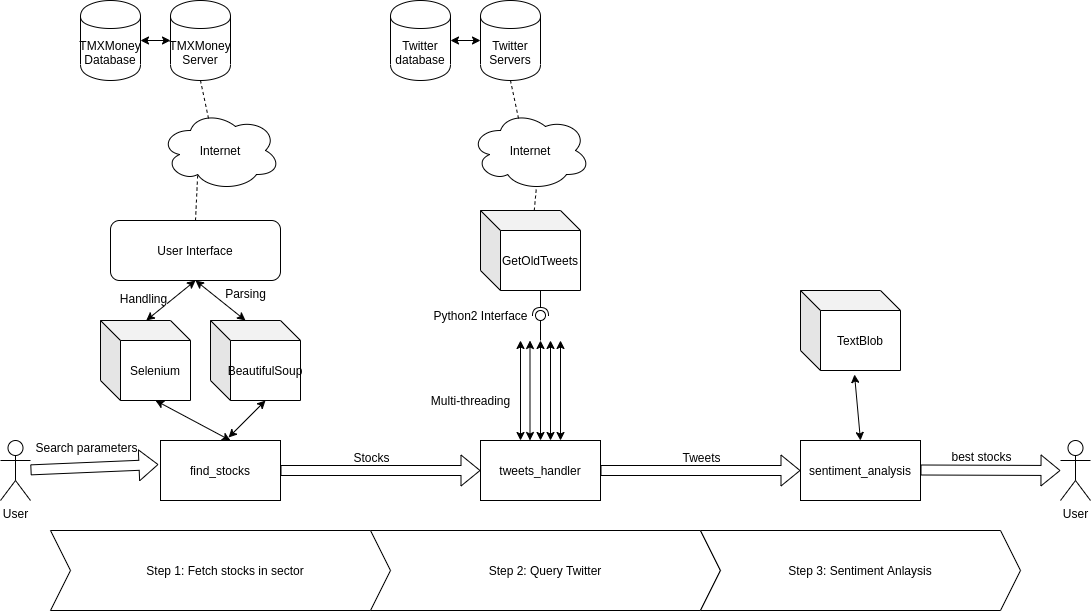

The diagram above was exported from draw.io. Its source (the exported page's mxGraphModel, read from the mxfile embedded in the PNG):
<mxGraphModel dx="2272" dy="725" grid="1" gridSize="10" guides="1" tooltips="1" connect="1" arrows="1" fold="1" page="1" pageScale="1" pageWidth="850" pageHeight="1100" math="0" shadow="0">
  <root>
    <mxCell id="0" />
    <mxCell id="1" parent="0" />
    <mxCell id="sTIJv1J1yc1t_ZQ5BGsL-1" value="TMXMoney Database" style="shape=cylinder;whiteSpace=wrap;html=1;boundedLbl=1;backgroundOutline=1;" vertex="1" parent="1">
      <mxGeometry x="50" y="70" width="60" height="80" as="geometry" />
    </mxCell>
    <mxCell id="sTIJv1J1yc1t_ZQ5BGsL-2" value="User Interface" style="rounded=1;whiteSpace=wrap;html=1;" vertex="1" parent="1">
      <mxGeometry x="80" y="290" width="170" height="60" as="geometry" />
    </mxCell>
    <mxCell id="sTIJv1J1yc1t_ZQ5BGsL-7" value="Selenium" style="shape=cube;whiteSpace=wrap;html=1;boundedLbl=1;backgroundOutline=1;darkOpacity=0.05;darkOpacity2=0.1;" vertex="1" parent="1">
      <mxGeometry x="70" y="390" width="90" height="80" as="geometry" />
    </mxCell>
    <mxCell id="sTIJv1J1yc1t_ZQ5BGsL-8" value="Internet" style="ellipse;shape=cloud;whiteSpace=wrap;html=1;" vertex="1" parent="1">
      <mxGeometry x="130" y="180" width="120" height="80" as="geometry" />
    </mxCell>
    <mxCell id="sTIJv1J1yc1t_ZQ5BGsL-9" value="" style="endArrow=classic;startArrow=classic;html=1;entryX=0.5;entryY=1;entryDx=0;entryDy=0;exitX=0.508;exitY=0;exitDx=0;exitDy=0;exitPerimeter=0;" edge="1" parent="1" source="sTIJv1J1yc1t_ZQ5BGsL-7" target="sTIJv1J1yc1t_ZQ5BGsL-2">
      <mxGeometry width="50" height="50" relative="1" as="geometry">
        <mxPoint x="190" y="290" as="sourcePoint" />
        <mxPoint x="190" y="180" as="targetPoint" />
      </mxGeometry>
    </mxCell>
    <mxCell id="sTIJv1J1yc1t_ZQ5BGsL-29" value="Handling" style="text;html=1;align=center;verticalAlign=middle;resizable=0;points=[];labelBackgroundColor=#ffffff;" vertex="1" connectable="0" parent="sTIJv1J1yc1t_ZQ5BGsL-9">
      <mxGeometry x="-0.395" y="1" relative="1" as="geometry">
        <mxPoint x="-17.16" y="-9.92" as="offset" />
      </mxGeometry>
    </mxCell>
    <mxCell id="sTIJv1J1yc1t_ZQ5BGsL-10" value="TMXMoney Server" style="shape=cylinder;whiteSpace=wrap;html=1;boundedLbl=1;backgroundOutline=1;" vertex="1" parent="1">
      <mxGeometry x="140" y="70" width="60" height="80" as="geometry" />
    </mxCell>
    <mxCell id="sTIJv1J1yc1t_ZQ5BGsL-12" value="" style="endArrow=classic;startArrow=classic;html=1;entryX=1;entryY=0.5;entryDx=0;entryDy=0;exitX=0;exitY=0.5;exitDx=0;exitDy=0;" edge="1" parent="1" source="sTIJv1J1yc1t_ZQ5BGsL-10" target="sTIJv1J1yc1t_ZQ5BGsL-1">
      <mxGeometry width="50" height="50" relative="1" as="geometry">
        <mxPoint x="195" y="186" as="sourcePoint" />
        <mxPoint x="180" y="160" as="targetPoint" />
      </mxGeometry>
    </mxCell>
    <mxCell id="sTIJv1J1yc1t_ZQ5BGsL-13" value="" style="endArrow=none;dashed=1;html=1;entryX=0.31;entryY=0.8;entryDx=0;entryDy=0;entryPerimeter=0;exitX=0.5;exitY=0;exitDx=0;exitDy=0;" edge="1" parent="1" source="sTIJv1J1yc1t_ZQ5BGsL-2" target="sTIJv1J1yc1t_ZQ5BGsL-8">
      <mxGeometry width="50" height="50" relative="1" as="geometry">
        <mxPoint x="440" y="440" as="sourcePoint" />
        <mxPoint x="490" y="390" as="targetPoint" />
      </mxGeometry>
    </mxCell>
    <mxCell id="sTIJv1J1yc1t_ZQ5BGsL-14" value="" style="endArrow=none;dashed=1;html=1;entryX=0.5;entryY=1;entryDx=0;entryDy=0;exitX=0.4;exitY=0.1;exitDx=0;exitDy=0;exitPerimeter=0;" edge="1" parent="1" source="sTIJv1J1yc1t_ZQ5BGsL-8" target="sTIJv1J1yc1t_ZQ5BGsL-10">
      <mxGeometry width="50" height="50" relative="1" as="geometry">
        <mxPoint x="200" y="310" as="sourcePoint" />
        <mxPoint x="206" y="266" as="targetPoint" />
      </mxGeometry>
    </mxCell>
    <mxCell id="sTIJv1J1yc1t_ZQ5BGsL-15" value="Step 1: Fetch stocks in sector" style="shape=step;perimeter=stepPerimeter;whiteSpace=wrap;html=1;fixedSize=1;" vertex="1" parent="1">
      <mxGeometry x="20" y="600" width="350" height="80" as="geometry" />
    </mxCell>
    <mxCell id="sTIJv1J1yc1t_ZQ5BGsL-16" value="Step 2: Query Twitter" style="shape=step;perimeter=stepPerimeter;whiteSpace=wrap;html=1;fixedSize=1;" vertex="1" parent="1">
      <mxGeometry x="340" y="600" width="350" height="80" as="geometry" />
    </mxCell>
    <mxCell id="sTIJv1J1yc1t_ZQ5BGsL-18" value="Step 3: Sentiment Anlaysis" style="shape=step;perimeter=stepPerimeter;whiteSpace=wrap;html=1;fixedSize=1;" vertex="1" parent="1">
      <mxGeometry x="670" y="600" width="320" height="80" as="geometry" />
    </mxCell>
    <mxCell id="sTIJv1J1yc1t_ZQ5BGsL-19" value="User" style="shape=umlActor;verticalLabelPosition=bottom;labelBackgroundColor=#ffffff;verticalAlign=top;html=1;outlineConnect=0;" vertex="1" parent="1">
      <mxGeometry x="-30" y="510" width="30" height="60" as="geometry" />
    </mxCell>
    <mxCell id="sTIJv1J1yc1t_ZQ5BGsL-22" value="" style="shape=flexArrow;endArrow=classic;html=1;entryX=-0.017;entryY=0.4;entryDx=0;entryDy=0;entryPerimeter=0;" edge="1" parent="1" source="sTIJv1J1yc1t_ZQ5BGsL-19" target="sTIJv1J1yc1t_ZQ5BGsL-28">
      <mxGeometry width="50" height="50" relative="1" as="geometry">
        <mxPoint x="400" y="420" as="sourcePoint" />
        <mxPoint x="450" y="370" as="targetPoint" />
      </mxGeometry>
    </mxCell>
    <mxCell id="sTIJv1J1yc1t_ZQ5BGsL-23" value="Search parameters&lt;br&gt;" style="text;html=1;align=center;verticalAlign=middle;resizable=0;points=[];labelBackgroundColor=#ffffff;" vertex="1" connectable="0" parent="sTIJv1J1yc1t_ZQ5BGsL-22">
      <mxGeometry x="0.2055" y="-4" relative="1" as="geometry">
        <mxPoint x="-22" y="-24" as="offset" />
      </mxGeometry>
    </mxCell>
    <mxCell id="sTIJv1J1yc1t_ZQ5BGsL-25" value="" style="shape=flexArrow;endArrow=classic;html=1;exitX=1;exitY=0.5;exitDx=0;exitDy=0;" edge="1" parent="1" source="sTIJv1J1yc1t_ZQ5BGsL-28" target="sTIJv1J1yc1t_ZQ5BGsL-37">
      <mxGeometry width="50" height="50" relative="1" as="geometry">
        <mxPoint x="520" y="410" as="sourcePoint" />
        <mxPoint x="380" y="540" as="targetPoint" />
      </mxGeometry>
    </mxCell>
    <mxCell id="sTIJv1J1yc1t_ZQ5BGsL-26" value="Stocks" style="text;html=1;align=center;verticalAlign=middle;resizable=0;points=[];labelBackgroundColor=#ffffff;" vertex="1" connectable="0" parent="sTIJv1J1yc1t_ZQ5BGsL-25">
      <mxGeometry x="0.3037" y="-3" relative="1" as="geometry">
        <mxPoint x="-40" y="-17" as="offset" />
      </mxGeometry>
    </mxCell>
    <mxCell id="sTIJv1J1yc1t_ZQ5BGsL-28" value="find_stocks" style="rounded=0;whiteSpace=wrap;html=1;" vertex="1" parent="1">
      <mxGeometry x="130" y="510" width="120" height="60" as="geometry" />
    </mxCell>
    <mxCell id="sTIJv1J1yc1t_ZQ5BGsL-30" value="BeautifulSoup" style="shape=cube;whiteSpace=wrap;html=1;boundedLbl=1;backgroundOutline=1;darkOpacity=0.05;darkOpacity2=0.1;" vertex="1" parent="1">
      <mxGeometry x="180" y="390" width="90" height="80" as="geometry" />
    </mxCell>
    <mxCell id="sTIJv1J1yc1t_ZQ5BGsL-35" value="" style="endArrow=classic;startArrow=classic;html=1;entryX=0;entryY=0;entryDx=35;entryDy=0;entryPerimeter=0;exitX=0.5;exitY=1;exitDx=0;exitDy=0;" edge="1" parent="1" source="sTIJv1J1yc1t_ZQ5BGsL-2" target="sTIJv1J1yc1t_ZQ5BGsL-30">
      <mxGeometry width="50" height="50" relative="1" as="geometry">
        <mxPoint x="180" y="360" as="sourcePoint" />
        <mxPoint x="200" y="370" as="targetPoint" />
      </mxGeometry>
    </mxCell>
    <mxCell id="sTIJv1J1yc1t_ZQ5BGsL-36" value="Parsing" style="text;html=1;align=center;verticalAlign=middle;resizable=0;points=[];labelBackgroundColor=#ffffff;" vertex="1" connectable="0" parent="sTIJv1J1yc1t_ZQ5BGsL-35">
      <mxGeometry x="-0.395" y="1" relative="1" as="geometry">
        <mxPoint x="33.72" y="1.6500000000000004" as="offset" />
      </mxGeometry>
    </mxCell>
    <mxCell id="sTIJv1J1yc1t_ZQ5BGsL-37" value="tweets_handler" style="rounded=0;whiteSpace=wrap;html=1;" vertex="1" parent="1">
      <mxGeometry x="450" y="510" width="120" height="60" as="geometry" />
    </mxCell>
    <mxCell id="sTIJv1J1yc1t_ZQ5BGsL-38" value="" style="endArrow=classic;startArrow=classic;html=1;exitX=0.567;exitY=-0.05;exitDx=0;exitDy=0;exitPerimeter=0;entryX=0;entryY=0;entryDx=55;entryDy=80;entryPerimeter=0;" edge="1" parent="1" source="sTIJv1J1yc1t_ZQ5BGsL-28" target="sTIJv1J1yc1t_ZQ5BGsL-30">
      <mxGeometry width="50" height="50" relative="1" as="geometry">
        <mxPoint x="400" y="420" as="sourcePoint" />
        <mxPoint x="450" y="370" as="targetPoint" />
      </mxGeometry>
    </mxCell>
    <mxCell id="sTIJv1J1yc1t_ZQ5BGsL-39" value="" style="endArrow=classic;startArrow=classic;html=1;entryX=0;entryY=0;entryDx=55;entryDy=80;entryPerimeter=0;" edge="1" parent="1" target="sTIJv1J1yc1t_ZQ5BGsL-7">
      <mxGeometry width="50" height="50" relative="1" as="geometry">
        <mxPoint x="200" y="510" as="sourcePoint" />
        <mxPoint x="245" y="480" as="targetPoint" />
      </mxGeometry>
    </mxCell>
    <mxCell id="sTIJv1J1yc1t_ZQ5BGsL-40" value="Twitter database" style="shape=cylinder;whiteSpace=wrap;html=1;boundedLbl=1;backgroundOutline=1;" vertex="1" parent="1">
      <mxGeometry x="360" y="70" width="60" height="80" as="geometry" />
    </mxCell>
    <mxCell id="sTIJv1J1yc1t_ZQ5BGsL-41" value="Internet" style="ellipse;shape=cloud;whiteSpace=wrap;html=1;" vertex="1" parent="1">
      <mxGeometry x="440" y="180" width="120" height="80" as="geometry" />
    </mxCell>
    <mxCell id="sTIJv1J1yc1t_ZQ5BGsL-42" value="Twitter Servers" style="shape=cylinder;whiteSpace=wrap;html=1;boundedLbl=1;backgroundOutline=1;" vertex="1" parent="1">
      <mxGeometry x="450" y="70" width="60" height="80" as="geometry" />
    </mxCell>
    <mxCell id="sTIJv1J1yc1t_ZQ5BGsL-43" value="" style="endArrow=classic;startArrow=classic;html=1;entryX=1;entryY=0.5;entryDx=0;entryDy=0;exitX=0;exitY=0.5;exitDx=0;exitDy=0;" edge="1" parent="1" source="sTIJv1J1yc1t_ZQ5BGsL-42" target="sTIJv1J1yc1t_ZQ5BGsL-40">
      <mxGeometry width="50" height="50" relative="1" as="geometry">
        <mxPoint x="505" y="186" as="sourcePoint" />
        <mxPoint x="490" y="160" as="targetPoint" />
      </mxGeometry>
    </mxCell>
    <mxCell id="sTIJv1J1yc1t_ZQ5BGsL-44" value="" style="endArrow=none;dashed=1;html=1;entryX=0.5;entryY=1;entryDx=0;entryDy=0;exitX=0.4;exitY=0.1;exitDx=0;exitDy=0;exitPerimeter=0;" edge="1" parent="1" source="sTIJv1J1yc1t_ZQ5BGsL-41" target="sTIJv1J1yc1t_ZQ5BGsL-42">
      <mxGeometry width="50" height="50" relative="1" as="geometry">
        <mxPoint x="510" y="310" as="sourcePoint" />
        <mxPoint x="516" y="266" as="targetPoint" />
      </mxGeometry>
    </mxCell>
    <mxCell id="sTIJv1J1yc1t_ZQ5BGsL-45" value="GetOldTweets" style="shape=cube;whiteSpace=wrap;html=1;boundedLbl=1;backgroundOutline=1;darkOpacity=0.05;darkOpacity2=0.1;" vertex="1" parent="1">
      <mxGeometry x="450" y="280" width="100" height="80" as="geometry" />
    </mxCell>
    <mxCell id="sTIJv1J1yc1t_ZQ5BGsL-52" value="" style="rounded=0;orthogonalLoop=1;jettySize=auto;html=1;endArrow=none;endFill=0;exitX=0.5;exitY=0;exitDx=0;exitDy=0;" edge="1" target="sTIJv1J1yc1t_ZQ5BGsL-54" parent="1">
      <mxGeometry relative="1" as="geometry">
        <mxPoint x="510" y="410" as="sourcePoint" />
      </mxGeometry>
    </mxCell>
    <mxCell id="sTIJv1J1yc1t_ZQ5BGsL-53" value="" style="rounded=0;orthogonalLoop=1;jettySize=auto;html=1;endArrow=halfCircle;endFill=0;entryX=0.5;entryY=0.5;entryDx=0;entryDy=0;endSize=6;strokeWidth=1;exitX=0;exitY=0;exitDx=60;exitDy=80;exitPerimeter=0;" edge="1" target="sTIJv1J1yc1t_ZQ5BGsL-54" parent="1" source="sTIJv1J1yc1t_ZQ5BGsL-45">
      <mxGeometry relative="1" as="geometry">
        <mxPoint x="440" y="395" as="sourcePoint" />
      </mxGeometry>
    </mxCell>
    <mxCell id="sTIJv1J1yc1t_ZQ5BGsL-54" value="" style="ellipse;whiteSpace=wrap;html=1;fontFamily=Helvetica;fontSize=12;fontColor=#000000;align=center;strokeColor=#000000;fillColor=#ffffff;points=[];aspect=fixed;resizable=0;" vertex="1" parent="1">
      <mxGeometry x="505" y="380" width="10" height="10" as="geometry" />
    </mxCell>
    <mxCell id="sTIJv1J1yc1t_ZQ5BGsL-56" value="&lt;p style=&quot;line-height: 50%&quot;&gt;Python2 Interface&lt;/p&gt;" style="text;html=1;align=center;verticalAlign=middle;resizable=0;points=[];autosize=1;" vertex="1" parent="1">
      <mxGeometry x="395" y="365" width="110" height="40" as="geometry" />
    </mxCell>
    <mxCell id="sTIJv1J1yc1t_ZQ5BGsL-58" value="" style="endArrow=none;dashed=1;html=1;entryX=0.55;entryY=0.95;entryDx=0;entryDy=0;entryPerimeter=0;" edge="1" parent="1" source="sTIJv1J1yc1t_ZQ5BGsL-45" target="sTIJv1J1yc1t_ZQ5BGsL-41">
      <mxGeometry width="50" height="50" relative="1" as="geometry">
        <mxPoint x="400" y="420" as="sourcePoint" />
        <mxPoint x="450" y="370" as="targetPoint" />
      </mxGeometry>
    </mxCell>
    <mxCell id="sTIJv1J1yc1t_ZQ5BGsL-62" value="" style="endArrow=classic;startArrow=classic;html=1;" edge="1" parent="1" source="sTIJv1J1yc1t_ZQ5BGsL-37">
      <mxGeometry width="50" height="50" relative="1" as="geometry">
        <mxPoint x="490" y="520" as="sourcePoint" />
        <mxPoint x="510" y="410" as="targetPoint" />
      </mxGeometry>
    </mxCell>
    <mxCell id="sTIJv1J1yc1t_ZQ5BGsL-63" value="" style="endArrow=classic;startArrow=classic;html=1;" edge="1" parent="1">
      <mxGeometry width="50" height="50" relative="1" as="geometry">
        <mxPoint x="520" y="510" as="sourcePoint" />
        <mxPoint x="520" y="410" as="targetPoint" />
      </mxGeometry>
    </mxCell>
    <mxCell id="sTIJv1J1yc1t_ZQ5BGsL-64" value="" style="endArrow=classic;startArrow=classic;html=1;" edge="1" parent="1">
      <mxGeometry width="50" height="50" relative="1" as="geometry">
        <mxPoint x="530" y="510" as="sourcePoint" />
        <mxPoint x="530" y="410" as="targetPoint" />
      </mxGeometry>
    </mxCell>
    <mxCell id="sTIJv1J1yc1t_ZQ5BGsL-65" value="" style="endArrow=classic;startArrow=classic;html=1;" edge="1" parent="1">
      <mxGeometry width="50" height="50" relative="1" as="geometry">
        <mxPoint x="499.5" y="510" as="sourcePoint" />
        <mxPoint x="499.5" y="410" as="targetPoint" />
      </mxGeometry>
    </mxCell>
    <mxCell id="sTIJv1J1yc1t_ZQ5BGsL-66" value="" style="endArrow=classic;startArrow=classic;html=1;" edge="1" parent="1">
      <mxGeometry width="50" height="50" relative="1" as="geometry">
        <mxPoint x="490" y="510" as="sourcePoint" />
        <mxPoint x="490" y="410" as="targetPoint" />
      </mxGeometry>
    </mxCell>
    <mxCell id="sTIJv1J1yc1t_ZQ5BGsL-67" value="Multi-threading" style="text;html=1;align=center;verticalAlign=middle;resizable=0;points=[];autosize=1;" vertex="1" parent="1">
      <mxGeometry x="395" y="460" width="90" height="20" as="geometry" />
    </mxCell>
    <mxCell id="sTIJv1J1yc1t_ZQ5BGsL-69" value="sentiment_analysis" style="rounded=0;whiteSpace=wrap;html=1;" vertex="1" parent="1">
      <mxGeometry x="770" y="510" width="120" height="60" as="geometry" />
    </mxCell>
    <mxCell id="sTIJv1J1yc1t_ZQ5BGsL-70" value="" style="shape=flexArrow;endArrow=classic;html=1;exitX=1;exitY=0.5;exitDx=0;exitDy=0;entryX=0;entryY=0.5;entryDx=0;entryDy=0;" edge="1" parent="1" source="sTIJv1J1yc1t_ZQ5BGsL-37" target="sTIJv1J1yc1t_ZQ5BGsL-69">
      <mxGeometry width="50" height="50" relative="1" as="geometry">
        <mxPoint x="260" y="550" as="sourcePoint" />
        <mxPoint x="460" y="550" as="targetPoint" />
      </mxGeometry>
    </mxCell>
    <mxCell id="sTIJv1J1yc1t_ZQ5BGsL-71" value="Tweets" style="text;html=1;align=center;verticalAlign=middle;resizable=0;points=[];labelBackgroundColor=#ffffff;" vertex="1" connectable="0" parent="sTIJv1J1yc1t_ZQ5BGsL-70">
      <mxGeometry x="0.3037" y="-3" relative="1" as="geometry">
        <mxPoint x="-30" y="-17" as="offset" />
      </mxGeometry>
    </mxCell>
    <mxCell id="sTIJv1J1yc1t_ZQ5BGsL-72" value="TextBlob" style="shape=cube;whiteSpace=wrap;html=1;boundedLbl=1;backgroundOutline=1;darkOpacity=0.05;darkOpacity2=0.1;" vertex="1" parent="1">
      <mxGeometry x="770" y="360" width="100" height="80" as="geometry" />
    </mxCell>
    <mxCell id="sTIJv1J1yc1t_ZQ5BGsL-73" value="" style="endArrow=classic;startArrow=classic;html=1;entryX=0.54;entryY=1.05;entryDx=0;entryDy=0;entryPerimeter=0;exitX=0.5;exitY=0;exitDx=0;exitDy=0;" edge="1" parent="1" source="sTIJv1J1yc1t_ZQ5BGsL-69" target="sTIJv1J1yc1t_ZQ5BGsL-72">
      <mxGeometry width="50" height="50" relative="1" as="geometry">
        <mxPoint x="770" y="490" as="sourcePoint" />
        <mxPoint x="820" y="440" as="targetPoint" />
      </mxGeometry>
    </mxCell>
    <mxCell id="sTIJv1J1yc1t_ZQ5BGsL-74" value="" style="shape=flexArrow;endArrow=classic;html=1;exitX=1;exitY=0.5;exitDx=0;exitDy=0;" edge="1" parent="1">
      <mxGeometry width="50" height="50" relative="1" as="geometry">
        <mxPoint x="890" y="539.5" as="sourcePoint" />
        <mxPoint x="1030" y="540" as="targetPoint" />
      </mxGeometry>
    </mxCell>
    <mxCell id="sTIJv1J1yc1t_ZQ5BGsL-75" value="best stocks" style="text;html=1;align=center;verticalAlign=middle;resizable=0;points=[];labelBackgroundColor=#ffffff;" vertex="1" connectable="0" parent="sTIJv1J1yc1t_ZQ5BGsL-74">
      <mxGeometry x="0.3037" y="-3" relative="1" as="geometry">
        <mxPoint x="-30" y="-17" as="offset" />
      </mxGeometry>
    </mxCell>
    <mxCell id="sTIJv1J1yc1t_ZQ5BGsL-76" value="User" style="shape=umlActor;verticalLabelPosition=bottom;labelBackgroundColor=#ffffff;verticalAlign=top;html=1;outlineConnect=0;" vertex="1" parent="1">
      <mxGeometry x="1030" y="510" width="30" height="60" as="geometry" />
    </mxCell>
  </root>
</mxGraphModel>